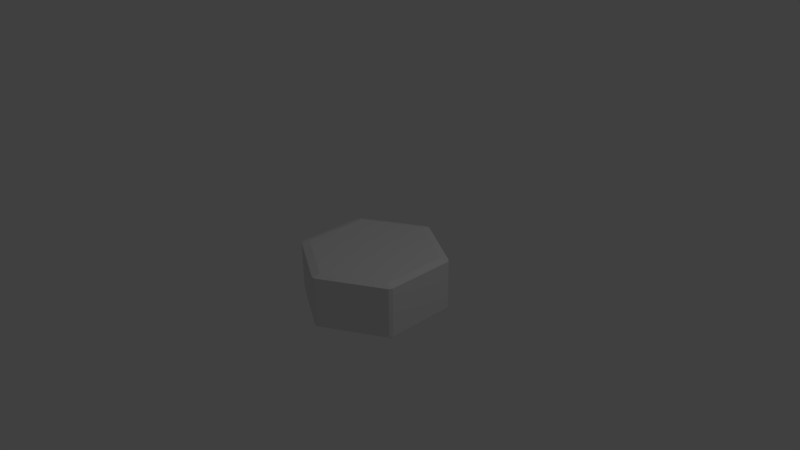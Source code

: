 # Source: hex.blend  (saved by Blender 2.75.0; exported with 4.5.12 LTS)
import bpy
from mathutils import Matrix  # noqa: F401  (used for matrix-valued properties, if any)

bpy.ops.wm.read_factory_settings(use_empty=True)
scene = bpy.context.scene
scene.name = 'Scene'

# ---- collections
col_collection_1 = bpy.data.collections.new('Collection 1'); scene.collection.children.link(col_collection_1)

# ---- world
world_world = bpy.data.worlds.new('World'); scene.world = world_world
world_world.color = (0.05088, 0.05088, 0.05088)
world_world.use_sun_shadow = False
world_world.sun_shadow_jitter_overblur = 0.0
world_world.cycles.sampling_method = 'MANUAL'
world_world.cycles.sample_map_resolution = 256

# ---- cameras
cam_camera = bpy.data.cameras.new('Camera')
cam_camera.clip_end = 100.0
cam_camera.lens = 35.0
cam_camera.sensor_width = 32.0
cam_camera.sensor_height = 18.0
cam_camera.ortho_scale = 7.314
cam_camera.dof.focus_distance = 0.0
cam_camera.dof.aperture_fstop = 128.0

# ---- lights
light_lamp = bpy.data.lights.new('Lamp', 'POINT')
light_lamp.transmission_factor = 0.0
light_lamp.cutoff_distance = 30.0
light_lamp.energy = 100.0
light_lamp.shadow_buffer_clip_start = 1.001
light_lamp.shadow_soft_size = 0.1
light_lamp.shadow_maximum_resolution = 0.006
light_lamp.use_absolute_resolution = True
light_lamp.cycles.use_multiple_importance_sampling = False

# ---- meshes
me_cylinder = bpy.data.meshes.new('Cylinder')
me_cylinder.from_pydata([(3.725e-09, 0.9654, -0.6616), (-0.02598, 0.985, -0.6316), (0.02598, 0.985, -0.6316), (4.954e-12, 0.8828, 0.07438), (0.02598, 0.985, 0.04438), (-0.02598, 0.985, 0.04438), (0.836, 0.4827, -0.6616), (0.84, 0.515, -0.6316), (0.866, 0.47, -0.6316), (0.7646, 0.4414, 0.07438), (0.866, 0.47, 0.04438), (0.84, 0.515, 0.04438), (0.836, -0.4827, -0.6616), (0.866, -0.47, -0.6316), (0.84, -0.515, -0.6316), (0.7646, -0.4414, 0.07438), (0.84, -0.515, 0.04438), (0.866, -0.47, 0.04438), (-8.196e-08, -0.9654, -0.6616), (0.02598, -0.985, -0.6316), (-0.02598, -0.985, -0.6316), (-7.58e-08, -0.8828, 0.07438), (-0.02598, -0.985, 0.04438), (0.02598, -0.985, 0.04438), (-0.836, -0.4827, -0.6616), (-0.84, -0.515, -0.6316), (-0.866, -0.47, -0.6316), (-0.7646, -0.4414, 0.07438), (-0.866, -0.47, 0.04438), (-0.84, -0.515, 0.04438), (-0.836, 0.4827, -0.6616), (-0.866, 0.47, -0.6316), (-0.84, 0.515, -0.6316), (-0.7646, 0.4414, 0.07438), (-0.84, 0.515, 0.04438), (-0.866, 0.47, 0.04438)], [], [(32, 34, 5, 1), (14, 16, 23, 19), (20, 22, 29, 25), (26, 28, 35, 31), (8, 10, 17, 13), (9, 3, 33, 27, 21, 15), (2, 4, 11, 7), (0, 1, 2), (3, 4, 5), (6, 7, 8), (9, 10, 11), (12, 13, 14), (15, 16, 17), (18, 19, 20), (21, 22, 23), (24, 25, 26), (27, 28, 29), (30, 31, 32), (33, 34, 35), (2, 7, 6, 0), (11, 4, 3, 9), (1, 5, 4, 2), (10, 8, 7, 11), (8, 13, 12, 6), (17, 10, 9, 15), (16, 14, 13, 17), (14, 19, 18, 12), (23, 16, 15, 21), (22, 20, 19, 23), (20, 25, 24, 18), (29, 22, 21, 27), (28, 26, 25, 29), (26, 31, 30, 24), (35, 28, 27, 33), (34, 32, 31, 35), (32, 1, 0, 30), (5, 34, 33, 3), (0, 6, 12, 18, 24, 30)])
me_cylinder.use_remesh_preserve_volume = False
me_cylinder.use_remesh_preserve_attributes = False
me_cylinder.use_mirror_vertex_groups = False
me_cylinder.update()

# ---- objects
ob_cylinder = bpy.data.objects.new('Cylinder', me_cylinder)
ob_lamp = bpy.data.objects.new('Lamp', light_lamp)
ob_camera = bpy.data.objects.new('Camera', cam_camera)

# ---- transforms, parenting, visibility, modifiers, constraints
ob_cylinder.location = (0.0, 0.0, 0.0)
ob_cylinder.lineart.crease_threshold = 0.0
ob_lamp.location = (4.076, 1.005, 5.904)
ob_lamp.rotation_euler = (0.6503, 0.05522, 1.866)
ob_lamp.lock_rotations_4d = False
ob_lamp.empty_display_type = 'ARROWS'
ob_lamp.color = (0.0, 0.0, 0.0, 0.0)
ob_lamp.lineart.crease_threshold = 0.0
ob_camera.location = (7.481, -6.508, 5.344)
ob_camera.rotation_euler = (1.109, 0.01082, 0.8149)
ob_camera.lock_rotations_4d = False
ob_camera.empty_display_type = 'ARROWS'
ob_camera.color = (0.0, 0.0, 0.0, 0.0)
ob_camera.display_type = 'WIRE'
ob_camera.lineart.crease_threshold = 0.0

# ---- collection membership
col_collection_1.objects.link(ob_cylinder)
col_collection_1.objects.link(ob_lamp)
col_collection_1.objects.link(ob_camera)

# ---- scene / render settings (as saved in the file)
scene.camera = ob_camera
scene.frame_start = 1; scene.frame_end = 1; scene.frame_set(1)
scene.render.engine = 'BLENDER_EEVEE_NEXT'
scene.render.resolution_percentage = 50
scene.render.dither_intensity = 0.0
scene.cycles.use_denoising = False
scene.cycles.samples = 10
scene.cycles.sampling_pattern = 'TABULATED_SOBOL'
scene.cycles.light_sampling_threshold = 0.0
scene.cycles.use_adaptive_sampling = False
scene.cycles.use_light_tree = False
scene.cycles.blur_glossy = 0.0
scene.cycles.pixel_filter_type = 'GAUSSIAN'
scene.cycles.sample_clamp_indirect = 0.0
scene.view_settings.view_transform = 'Standard'
bpy.context.view_layer.update()
